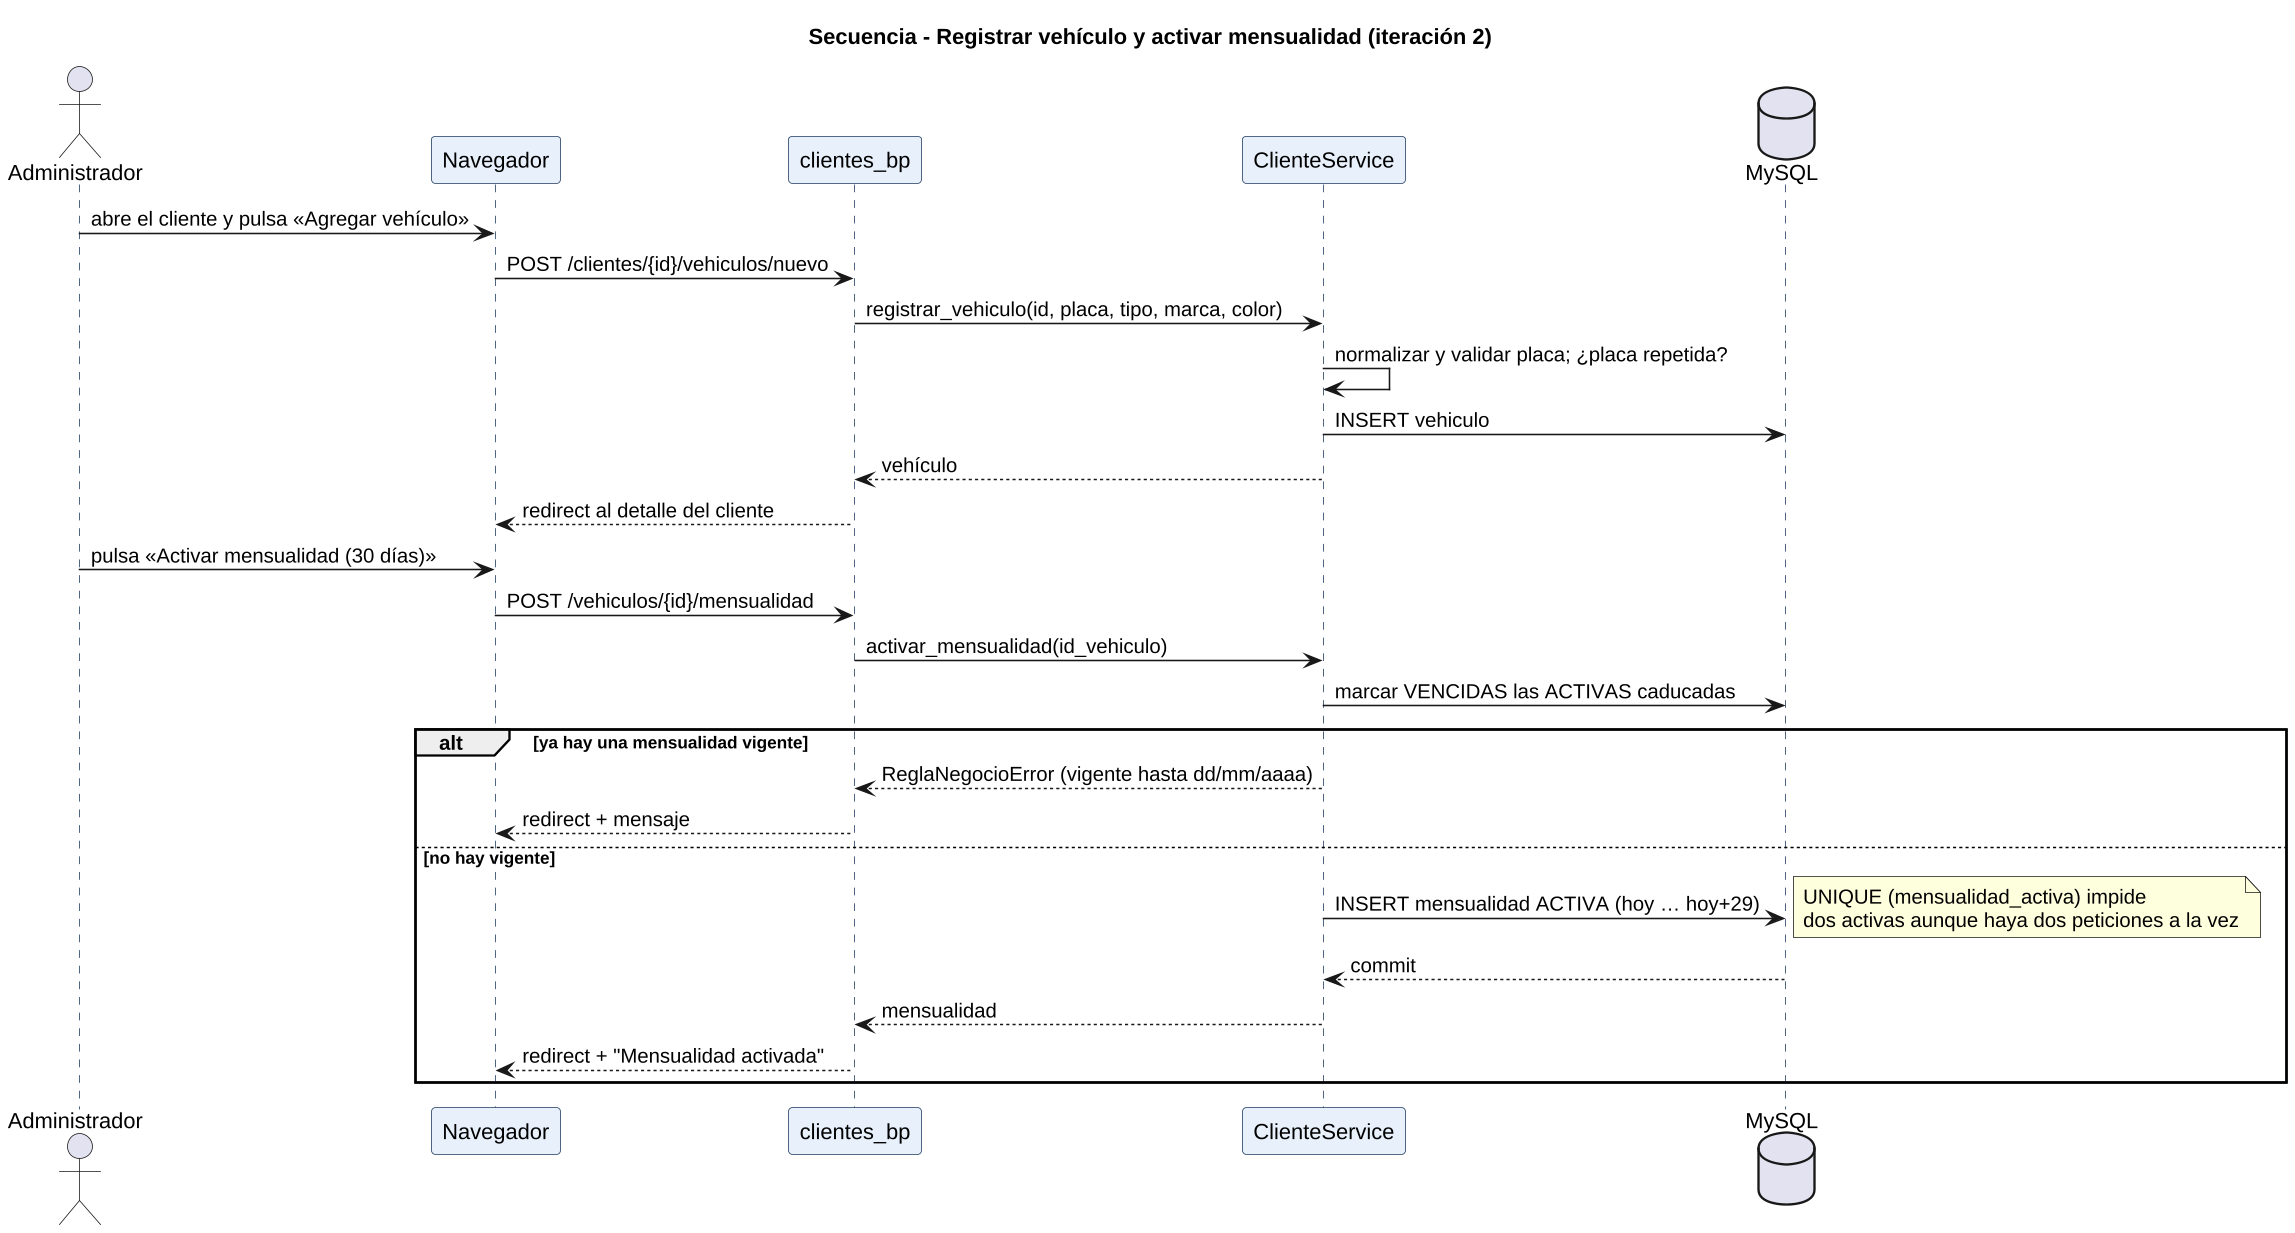

The diagram above was rendered by PlantUML. Its source (embedded in the PNG):
@startuml
skinparamlocked dpi 150
skinparam shadowing false
skinparam defaultFontName Liberation Sans
skinparam sequence {
  ParticipantBackgroundColor #E8F0FB
  ParticipantBorderColor #1F3A5F
  LifeLineBorderColor #1F3A5F
}
title Secuencia - Registrar vehículo y activar mensualidad (iteración 2)
actor Administrador
participant "Navegador" as UI
participant "clientes_bp" as R
participant "ClienteService" as S
database "MySQL" as DB
Administrador -> UI : abre el cliente y pulsa «Agregar vehículo»
UI -> R : POST /clientes/{id}/vehiculos/nuevo
R -> S : registrar_vehiculo(id, placa, tipo, marca, color)
S -> S : normalizar y validar placa; ¿placa repetida?
S -> DB : INSERT vehiculo
S --> R : vehículo
R --> UI : redirect al detalle del cliente
Administrador -> UI : pulsa «Activar mensualidad (30 días)»
UI -> R : POST /vehiculos/{id}/mensualidad
R -> S : activar_mensualidad(id_vehiculo)
S -> DB : marcar VENCIDAS las ACTIVAS caducadas
alt ya hay una mensualidad vigente
  S --> R : ReglaNegocioError (vigente hasta dd/mm/aaaa)
  R --> UI : redirect + mensaje
else no hay vigente
  S -> DB : INSERT mensualidad ACTIVA (hoy … hoy+29)
  note right: UNIQUE (mensualidad_activa) impide\ndos activas aunque haya dos peticiones a la vez
  DB --> S : commit
  S --> R : mensualidad
  R --> UI : redirect + "Mensualidad activada"
end
@enduml